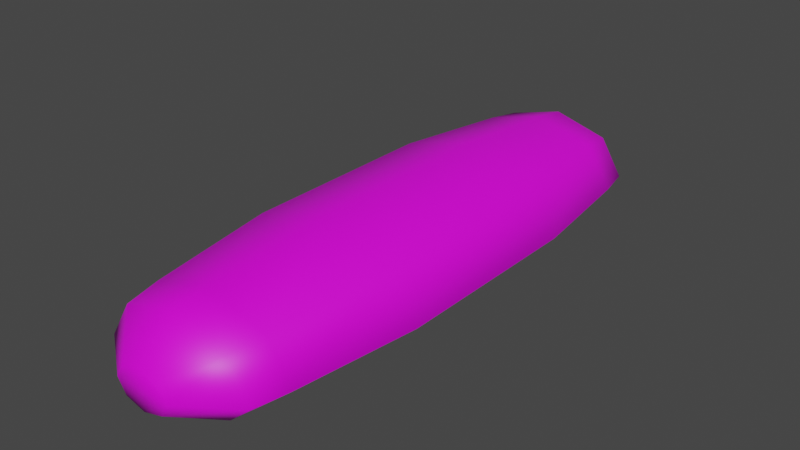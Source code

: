 # Source: food-bread.blend  (saved by Blender 4.0.36; exported with 4.5.12 LTS)
import bpy
from mathutils import Matrix  # noqa: F401  (used for matrix-valued properties, if any)

bpy.ops.wm.read_factory_settings(use_empty=True)
scene = bpy.context.scene
scene.name = 'Scene'

# ---- collections
col_collection = bpy.data.collections.new('Collection'); scene.collection.children.link(col_collection)

# ---- images (referenced by path relative to the original .blend; pixels are not part of the script)
import os
ASSET_DIR = os.environ.get("B2B_ASSET_DIR", "")  # directory of the original .blend (textures are referenced by path, not embedded)
HERE = os.path.dirname(os.path.abspath(__file__))  # packed textures are extracted next to this script under _unpacked/

def load_image(name, relpath, width, height, colorspace="sRGB"):
    """Load a texture the original file referenced (path relative to the .blend, or extracted next to this script)."""
    p = next((c for c in (os.path.join(HERE, relpath), os.path.join(ASSET_DIR, relpath)) if relpath and os.path.exists(c)), "")
    if p:
        img = bpy.data.images.load(p, check_existing=True)
        img.name = name
    else:  # same state as the original file: an image datablock whose file is absent (Cycles renders it pink)
        img = bpy.data.images.new(name, width, height)
        img.source = "FILE"
        img.filepath = "//" + (relpath or name)
    img.colorspace_settings.name = colorspace
    return img
img_pixelfoodassetstexture_bread = load_image('PixelFoodAssetsTexture_Bread', 'PixelFoodAssetsTexture_Bread.png', 1024, 1024, 'sRGB')

# ---- materials (node trees are filled in below, after node groups)
mat_pixelassetscolor_bread = bpy.data.materials.new('PixelAssetsColor_Bread')
mat_pixelassetscolor_bread.use_transparent_shadow = False

# ---- material node trees
mat_pixelassetscolor_bread.use_nodes = True; mat_pixelassetscolor_bread.node_tree.nodes.clear()
_N = mat_pixelassetscolor_bread.node_tree.nodes; _L = mat_pixelassetscolor_bread.node_tree.links
n0 = _N.new('ShaderNodeBsdfPrincipled'); n0.name = 'Principled BSDF'; n0.location = (10, 300)
n0.inputs[3].default_value = 1.45
n1 = _N.new('ShaderNodeOutputMaterial'); n1.name = 'Material Output'; n1.location = (300, 300)
n2 = _N.new('ShaderNodeTexImage'); n2.name = 'Image Texture'; n2.location = (-280, 280)
n2.image = img_pixelfoodassetstexture_bread
_L.new(n0.outputs[0], n1.inputs[0])
_L.new(n2.outputs[0], n0.inputs[0])
n1.is_active_output = True

# ---- world
world_world = bpy.data.worlds.new('World'); scene.world = world_world
world_world.use_nodes = True; world_world.node_tree.nodes.clear()
_N = world_world.node_tree.nodes; _L = world_world.node_tree.links
n0 = _N.new('ShaderNodeOutputWorld'); n0.name = 'World Output'; n0.location = (300, 300)
n1 = _N.new('ShaderNodeBackground'); n1.name = 'Background'; n1.location = (10, 300)
n1.inputs[0].default_value = (0.05088, 0.05088, 0.05088, 1.0)
_L.new(n1.outputs[0], n0.inputs[0])
n0.is_active_output = True
world_world.color = (0.05088, 0.05088, 0.05088)
world_world.use_sun_shadow = False
world_world.sun_shadow_jitter_overblur = 0.0

# ---- meshes
me_cylinder_001 = bpy.data.meshes.new('Cylinder.001')
me_cylinder_001.from_pydata([(1.825e-08, 1.113, 0.0008174), (1.825e-08, -1.113, 0.0008174), (0.0768, 1.113, -0.02035), (0.0768, -1.113, -0.02035), (0.1086, 1.113, -0.07145), (0.1086, -1.113, -0.07145), (0.0768, 1.113, -0.1225), (0.0768, -1.113, -0.1225), (1.825e-08, 1.113, -0.1437), (1.825e-08, -1.113, -0.1437), (-0.0768, 1.113, -0.1225), (-0.0768, -1.113, -0.1225), (-0.1086, 1.113, -0.07145), (-0.1086, -1.113, -0.07145), (-0.0768, 1.113, -0.02035), (-0.0768, -1.113, -0.02035), (9.612e-09, 0.8511, 0.1428), (4.689e-09, 0.3799, 0.1837), (4.689e-09, -0.3799, 0.1837), (9.612e-09, -0.8511, 0.1428), (0.2277, -0.8511, 0.08006), (0.2712, -0.3799, 0.109), (0.2712, 0.3799, 0.109), (0.2277, 0.8511, 0.08006), (0.322, -0.8511, -0.07145), (0.3835, -0.3799, -0.07145), (0.3835, 0.3799, -0.07145), (0.322, 0.8511, -0.07145), (0.2277, -0.8511, -0.1478), (0.2712, -0.3799, -0.1478), (0.2712, 0.3799, -0.1478), (0.2277, 0.8511, -0.1478), (9.612e-09, -0.8511, -0.1478), (4.689e-09, -0.3799, -0.1478), (4.689e-09, 0.3799, -0.1478), (9.612e-09, 0.8511, -0.1478), (-0.2277, -0.8511, -0.1478), (-0.2712, -0.3799, -0.1478), (-0.2712, 0.3799, -0.1478), (-0.2277, 0.8511, -0.1478), (-0.322, -0.8511, -0.07145), (-0.3835, -0.3799, -0.07145), (-0.3835, 0.3799, -0.07145), (-0.322, 0.8511, -0.07145), (-0.2277, -0.8511, 0.08006), (-0.2712, -0.3799, 0.109), (-0.2712, 0.3799, 0.109), (-0.2277, 0.8511, 0.08006), (0.2083, 0.9823, 0.06717), (0.2946, 0.9823, -0.07145), (0.2083, 0.9823, -0.1478), (1.186e-08, 0.9823, -0.1478), (-0.2083, 0.9823, -0.1478), (-0.2946, 0.9823, -0.07145), (-0.2083, 0.9823, 0.06717), (1.186e-08, 0.9823, 0.1246), (1.186e-08, -0.9823, 0.1246), (0.2083, -0.9823, 0.06717), (0.2946, -0.9823, -0.07145), (0.2083, -0.9823, -0.1478), (1.186e-08, -0.9823, -0.1478), (-0.2083, -0.9823, -0.1478), (-0.2946, -0.9823, -0.07145), (-0.2083, -0.9823, 0.06717)], [], [(56, 1, 3, 57), (57, 3, 5, 58), (58, 5, 7, 59), (59, 7, 9, 60), (60, 9, 11, 61), (61, 11, 13, 62), (3, 1, 15, 13, 11, 9, 7, 5), (62, 13, 15, 63), (63, 15, 1, 56), (0, 2, 4, 6, 8, 10, 12, 14), (54, 47, 16, 55), (47, 46, 17, 16), (46, 45, 18, 17), (45, 44, 19, 18), (53, 43, 47, 54), (43, 42, 46, 47), (42, 41, 45, 46), (41, 40, 44, 45), (52, 39, 43, 53), (39, 38, 42, 43), (38, 37, 41, 42), (37, 36, 40, 41), (51, 35, 39, 52), (35, 34, 38, 39), (34, 33, 37, 38), (33, 32, 36, 37), (50, 31, 35, 51), (31, 30, 34, 35), (30, 29, 33, 34), (29, 28, 32, 33), (49, 27, 31, 50), (27, 26, 30, 31), (26, 25, 29, 30), (25, 24, 28, 29), (48, 23, 27, 49), (23, 22, 26, 27), (22, 21, 25, 26), (21, 20, 24, 25), (55, 16, 23, 48), (16, 17, 22, 23), (17, 18, 21, 22), (18, 19, 20, 21), (0, 55, 48, 2), (2, 48, 49, 4), (4, 49, 50, 6), (6, 50, 51, 8), (8, 51, 52, 10), (10, 52, 53, 12), (12, 53, 54, 14), (14, 54, 55, 0), (44, 63, 56, 19), (40, 62, 63, 44), (36, 61, 62, 40), (32, 60, 61, 36), (28, 59, 60, 32), (24, 58, 59, 28), (20, 57, 58, 24), (19, 56, 57, 20)])
me_cylinder_001.polygons.foreach_set('use_smooth', [True] * 58)
_uv = me_cylinder_001.uv_layers.new(name='UVMap')
_uv.uv.foreach_set('vector', [0.45, 0.0001593, 0.5, 0.0001593, 0.5, 0.1251, 0.45, 0.1251, 0.45, 0.1251, 0.5, 0.1251, 0.5, 0.2501, 0.45, 0.2501, 0.45, 0.2501, 0.5, 0.2501, 0.5, 0.375, 0.45, 0.375, 0.45, 0.375, 0.5, 0.375, 0.5, 0.5, 0.45, 0.5, 0.45, 0.5, 0.5, 0.5, 0.5, 0.625, 0.45, 0.625, 0.45, 0.625, 0.5, 0.625, 0.5, 0.7499, 0.45, 0.7499, 0.6302, 0.0001594, 0.8138, 0.0001594, 0.9436, 0.13, 0.9436, 0.3136, 0.8138, 0.4435, 0.6302, 0.4435, 0.5003, 0.3136, 0.5003, 0.13, 0.45, 0.7499, 0.5, 0.7499, 0.5, 0.8749, 0.45, 0.8749, 0.45, 0.8749, 0.5, 0.8749, 0.5, 0.9998, 0.45, 0.9998, 0.8138, 0.4438, 0.6302, 0.4438, 0.5003, 0.5736, 0.5003, 0.7573, 0.6302, 0.8871, 0.8138, 0.8871, 0.9436, 0.7573, 0.9436, 0.5736, 0.05014, 0.8749, 0.1001, 0.8749, 0.1001, 0.9998, 0.05014, 0.9998, 0.1001, 0.8749, 0.2001, 0.8749, 0.2001, 0.9998, 0.1001, 0.9998, 0.2001, 0.8749, 0.3001, 0.8749, 0.3001, 0.9998, 0.2001, 0.9998, 0.3001, 0.8749, 0.4, 0.8749, 0.4, 0.9998, 0.3001, 0.9998, 0.05014, 0.7499, 0.1001, 0.7499, 0.1001, 0.8749, 0.05014, 0.8749, 0.1001, 0.7499, 0.2001, 0.7499, 0.2001, 0.8749, 0.1001, 0.8749, 0.2001, 0.7499, 0.3001, 0.7499, 0.3001, 0.8749, 0.2001, 0.8749, 0.3001, 0.7499, 0.4, 0.7499, 0.4, 0.8749, 0.3001, 0.8749, 0.05014, 0.625, 0.1001, 0.625, 0.1001, 0.7499, 0.05014, 0.7499, 0.1001, 0.625, 0.2001, 0.625, 0.2001, 0.7499, 0.1001, 0.7499, 0.2001, 0.625, 0.3001, 0.625, 0.3001, 0.7499, 0.2001, 0.7499, 0.3001, 0.625, 0.4, 0.625, 0.4, 0.7499, 0.3001, 0.7499, 0.05014, 0.5, 0.1001, 0.5, 0.1001, 0.625, 0.05014, 0.625, 0.1001, 0.5, 0.2001, 0.5, 0.2001, 0.625, 0.1001, 0.625, 0.2001, 0.5, 0.3001, 0.5, 0.3001, 0.625, 0.2001, 0.625, 0.3001, 0.5, 0.4, 0.5, 0.4, 0.625, 0.3001, 0.625, 0.05014, 0.375, 0.1001, 0.375, 0.1001, 0.5, 0.05014, 0.5, 0.1001, 0.375, 0.2001, 0.375, 0.2001, 0.5, 0.1001, 0.5, 0.2001, 0.375, 0.3001, 0.375, 0.3001, 0.5, 0.2001, 0.5, 0.3001, 0.375, 0.4, 0.375, 0.4, 0.5, 0.3001, 0.5, 0.05014, 0.2501, 0.1001, 0.2501, 0.1001, 0.375, 0.05014, 0.375, 0.1001, 0.2501, 0.2001, 0.2501, 0.2001, 0.375, 0.1001, 0.375, 0.2001, 0.2501, 0.3001, 0.2501, 0.3001, 0.375, 0.2001, 0.375, 0.3001, 0.2501, 0.4, 0.2501, 0.4, 0.375, 0.3001, 0.375, 0.05014, 0.1251, 0.1001, 0.1251, 0.1001, 0.2501, 0.05014, 0.2501, 0.1001, 0.1251, 0.2001, 0.1251, 0.2001, 0.2501, 0.1001, 0.2501, 0.2001, 0.1251, 0.3001, 0.1251, 0.3001, 0.2501, 0.2001, 0.2501, 0.3001, 0.1251, 0.4, 0.1251, 0.4, 0.2501, 0.3001, 0.2501, 0.05014, 0.0001593, 0.1001, 0.0001593, 0.1001, 0.1251, 0.05014, 0.1251, 0.1001, 0.0001593, 0.2001, 0.0001593, 0.2001, 0.1251, 0.1001, 0.1251, 0.2001, 0.0001593, 0.3001, 0.0001593, 0.3001, 0.1251, 0.2001, 0.1251, 0.3001, 0.0001593, 0.4, 0.0001593, 0.4, 0.1251, 0.3001, 0.1251, 0.0001593, 0.0001593, 0.05014, 0.0001593, 0.05014, 0.1251, 0.0001593, 0.1251, 0.0001593, 0.1251, 0.05014, 0.1251, 0.05014, 0.2501, 0.0001593, 0.2501, 0.0001593, 0.2501, 0.05014, 0.2501, 0.05014, 0.375, 0.0001593, 0.375, 0.0001593, 0.375, 0.05014, 0.375, 0.05014, 0.5, 0.0001594, 0.5, 0.0001594, 0.5, 0.05014, 0.5, 0.05014, 0.625, 0.0001594, 0.625, 0.0001594, 0.625, 0.05014, 0.625, 0.05014, 0.7499, 0.0001594, 0.7499, 0.0001594, 0.7499, 0.05014, 0.7499, 0.05014, 0.8749, 0.0001594, 0.8749, 0.0001594, 0.8749, 0.05014, 0.8749, 0.05014, 0.9998, 0.0001594, 0.9998, 0.4, 0.8749, 0.45, 0.8749, 0.45, 0.9998, 0.4, 0.9998, 0.4, 0.7499, 0.45, 0.7499, 0.45, 0.8749, 0.4, 0.8749, 0.4, 0.625, 0.45, 0.625, 0.45, 0.7499, 0.4, 0.7499, 0.4, 0.5, 0.45, 0.5, 0.45, 0.625, 0.4, 0.625, 0.4, 0.375, 0.45, 0.375, 0.45, 0.5, 0.4, 0.5, 0.4, 0.2501, 0.45, 0.2501, 0.45, 0.375, 0.4, 0.375, 0.4, 0.1251, 0.45, 0.1251, 0.45, 0.2501, 0.4, 0.2501, 0.4, 0.0001593, 0.45, 0.0001593, 0.45, 0.1251, 0.4, 0.1251])
me_cylinder_001.materials.append(mat_pixelassetscolor_bread)
me_cylinder_001.update()

# ---- objects
ob_grabpoint = bpy.data.objects.new('GrabPoint', None)
ob_bread = bpy.data.objects.new('Bread', None)
ob_bread_base = bpy.data.objects.new('bread_base', me_cylinder_001)

# ---- transforms, parenting, visibility, modifiers, constraints
ob_grabpoint.location = (-0.4026, 0.01625, 0.07409)
ob_bread.location = (0.0, 0.0, 0.0)
ob_bread_base.parent = ob_bread
ob_bread_base.location = (0.0, 0.0, 0.1573)
_m = ob_bread_base.modifiers.new('Multires', 'MULTIRES')
_m.levels = 1
_m.sculpt_levels = 1
_m.render_levels = 1

# ---- collection membership
col_collection.objects.link(ob_grabpoint)
col_collection.objects.link(ob_bread)
col_collection.objects.link(ob_bread_base)

# ---- scene / render settings (as saved in the file)
scene.frame_start = 1; scene.frame_end = 250; scene.frame_set(1)
scene.render.engine = 'BLENDER_EEVEE_NEXT'
scene.cycles.use_denoising = False
scene.cycles.samples = 128
scene.cycles.sampling_pattern = 'TABULATED_SOBOL'
scene.cycles.use_adaptive_sampling = False
scene.cycles.use_light_tree = False
scene.view_settings.view_transform = 'Filmic'
bpy.context.view_layer.update()

# ---- added for rendering (the .blend has no active camera and no usable light): camera, sun
cam_auto = bpy.data.cameras.new('AutoCamera')
cam_auto.lens = 50.0
cam_auto.sensor_width = 36.0
cam_auto.clip_end = 1000.0
ob_auto_camera = bpy.data.objects.new('AutoCamera', cam_auto)
scene.collection.objects.link(ob_auto_camera)
ob_auto_camera.location = (2.16195, -2.59434, 1.89165)
ob_auto_camera.rotation_euler = (1.09748, -7.21219e-08, 0.694738)
scene.camera = ob_auto_camera
light_auto_sun = bpy.data.lights.new('AutoSun', 'SUN')
light_auto_sun.energy = 3.0
light_auto_sun.angle = 0.0523599
ob_auto_sun = bpy.data.objects.new('AutoSun', light_auto_sun)
scene.collection.objects.link(ob_auto_sun)
ob_auto_sun.rotation_euler = (0.872665, 0.174533, 0.523599)
bpy.context.view_layer.update()
